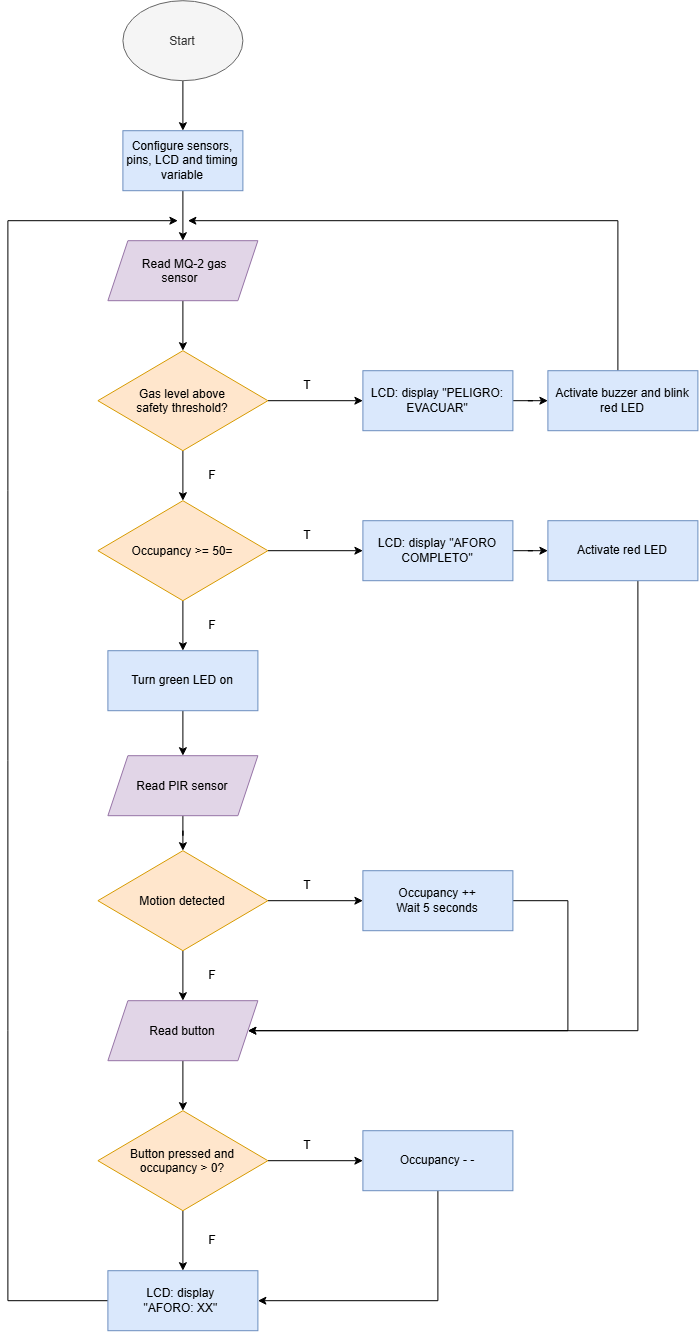

The diagram above was exported from draw.io. Its source (the exported page's mxGraphModel, read from the mxfile embedded in the PNG):
<mxGraphModel dx="1935" dy="1043" grid="1" gridSize="10" guides="1" tooltips="1" connect="1" arrows="1" fold="1" page="1" pageScale="1" pageWidth="850" pageHeight="1100" math="0" shadow="0">
  <root>
    <mxCell id="0" />
    <mxCell id="1" parent="0" />
    <mxCell id="rgt1jI-eVldHEjCR7m6A-11" edge="1" parent="1" source="rgt1jI-eVldHEjCR7m6A-1" style="edgeStyle=orthogonalEdgeStyle;rounded=0;orthogonalLoop=1;jettySize=auto;html=1;entryX=0.5;entryY=0;entryDx=0;entryDy=0;" target="rgt1jI-eVldHEjCR7m6A-2">
      <mxGeometry relative="1" as="geometry" />
    </mxCell>
    <mxCell id="rgt1jI-eVldHEjCR7m6A-1" parent="1" style="ellipse;whiteSpace=wrap;html=1;shapeInside=1;fillColor=#f5f5f5;fontColor=#333333;strokeColor=#666666;" value="Start" vertex="1">
      <mxGeometry height="80" width="120" x="355" y="110" as="geometry" />
    </mxCell>
    <mxCell id="rgt1jI-eVldHEjCR7m6A-10" edge="1" parent="1" source="rgt1jI-eVldHEjCR7m6A-2" style="edgeStyle=orthogonalEdgeStyle;rounded=0;orthogonalLoop=1;jettySize=auto;html=1;entryX=0.5;entryY=0;entryDx=0;entryDy=0;" target="rgt1jI-eVldHEjCR7m6A-3">
      <mxGeometry relative="1" as="geometry" />
    </mxCell>
    <mxCell id="rgt1jI-eVldHEjCR7m6A-2" parent="1" style="rounded=0;whiteSpace=wrap;html=1;fillColor=#dae8fc;strokeColor=#6c8ebf;" value="Configure sensors, pins, LCD and timing variable" vertex="1">
      <mxGeometry height="60" width="120" x="355" y="240" as="geometry" />
    </mxCell>
    <mxCell id="rgt1jI-eVldHEjCR7m6A-9" edge="1" parent="1" source="rgt1jI-eVldHEjCR7m6A-3" style="edgeStyle=orthogonalEdgeStyle;rounded=0;orthogonalLoop=1;jettySize=auto;html=1;entryX=0.5;entryY=0;entryDx=0;entryDy=0;" target="rgt1jI-eVldHEjCR7m6A-4">
      <mxGeometry relative="1" as="geometry" />
    </mxCell>
    <mxCell id="rgt1jI-eVldHEjCR7m6A-3" parent="1" style="shape=parallelogram;perimeter=parallelogramPerimeter;whiteSpace=wrap;html=1;shapeInside=1;fixedSize=1;fillColor=#e1d5e7;strokeColor=#9673a6;" value="Read MQ-2 gas sensor" vertex="1">
      <mxGeometry height="60" width="150" x="340" y="350" as="geometry" />
    </mxCell>
    <mxCell id="rgt1jI-eVldHEjCR7m6A-8" edge="1" parent="1" source="rgt1jI-eVldHEjCR7m6A-4" style="edgeStyle=orthogonalEdgeStyle;rounded=0;orthogonalLoop=1;jettySize=auto;html=1;entryX=0;entryY=0.5;entryDx=0;entryDy=0;" target="rgt1jI-eVldHEjCR7m6A-6">
      <mxGeometry relative="1" as="geometry" />
    </mxCell>
    <mxCell id="rgt1jI-eVldHEjCR7m6A-26" edge="1" parent="1" source="rgt1jI-eVldHEjCR7m6A-4" style="edgeStyle=orthogonalEdgeStyle;rounded=0;orthogonalLoop=1;jettySize=auto;html=1;entryX=0.5;entryY=0;entryDx=0;entryDy=0;" target="rgt1jI-eVldHEjCR7m6A-17">
      <mxGeometry relative="1" as="geometry" />
    </mxCell>
    <mxCell id="rgt1jI-eVldHEjCR7m6A-4" parent="1" style="rhombus;whiteSpace=wrap;html=1;shapeInside=1;fillColor=#ffe6cc;strokeColor=#d79b00;" value="Gas level above safety threshold?" vertex="1">
      <mxGeometry height="100" width="170" x="330" y="460" as="geometry" />
    </mxCell>
    <mxCell id="rgt1jI-eVldHEjCR7m6A-19" edge="1" parent="1" source="rgt1jI-eVldHEjCR7m6A-6" style="edgeStyle=orthogonalEdgeStyle;rounded=0;orthogonalLoop=1;jettySize=auto;html=1;entryX=0;entryY=0.5;entryDx=0;entryDy=0;" target="rgt1jI-eVldHEjCR7m6A-7">
      <mxGeometry relative="1" as="geometry" />
    </mxCell>
    <mxCell id="rgt1jI-eVldHEjCR7m6A-6" parent="1" style="rounded=0;whiteSpace=wrap;html=1;fillColor=#dae8fc;strokeColor=#6c8ebf;" value="LCD: display &quot;PELIGRO: EVACUAR&quot;" vertex="1">
      <mxGeometry height="60" width="150" x="595" y="480" as="geometry" />
    </mxCell>
    <mxCell id="rgt1jI-eVldHEjCR7m6A-21" edge="1" parent="1" source="rgt1jI-eVldHEjCR7m6A-7" style="edgeStyle=orthogonalEdgeStyle;rounded=0;orthogonalLoop=1;jettySize=auto;html=1;">
      <mxGeometry relative="1" as="geometry">
        <Array as="points">
          <mxPoint x="850" y="330" />
        </Array>
        <mxPoint x="420" y="330" as="targetPoint" />
      </mxGeometry>
    </mxCell>
    <mxCell id="rgt1jI-eVldHEjCR7m6A-7" parent="1" style="rounded=0;whiteSpace=wrap;html=1;fillColor=#dae8fc;strokeColor=#6c8ebf;" value="Activate buzzer and blink red LED" vertex="1">
      <mxGeometry height="60" width="150" x="780" y="480" as="geometry" />
    </mxCell>
    <mxCell id="rgt1jI-eVldHEjCR7m6A-12" parent="1" style="text;html=1;whiteSpace=wrap;strokeColor=none;fillColor=none;align=center;verticalAlign=middle;rounded=0;" value="T" vertex="1">
      <mxGeometry height="30" width="60" x="510" y="480" as="geometry" />
    </mxCell>
    <mxCell id="rgt1jI-eVldHEjCR7m6A-54" edge="1" parent="1" source="rgt1jI-eVldHEjCR7m6A-16" style="edgeStyle=orthogonalEdgeStyle;rounded=0;orthogonalLoop=1;jettySize=auto;html=1;" target="rgt1jI-eVldHEjCR7m6A-50">
      <mxGeometry relative="1" as="geometry" />
    </mxCell>
    <mxCell id="rgt1jI-eVldHEjCR7m6A-16" parent="1" style="shape=parallelogram;perimeter=parallelogramPerimeter;whiteSpace=wrap;html=1;shapeInside=1;fixedSize=1;fillColor=#e1d5e7;strokeColor=#9673a6;" value="Read button" vertex="1">
      <mxGeometry height="60" width="150" x="340" y="1110" as="geometry" />
    </mxCell>
    <mxCell id="rgt1jI-eVldHEjCR7m6A-28" edge="1" parent="1" source="rgt1jI-eVldHEjCR7m6A-17" style="edgeStyle=orthogonalEdgeStyle;rounded=0;orthogonalLoop=1;jettySize=auto;html=1;entryX=0.5;entryY=0;entryDx=0;entryDy=0;" target="rgt1jI-eVldHEjCR7m6A-25">
      <mxGeometry relative="1" as="geometry" />
    </mxCell>
    <mxCell id="rgt1jI-eVldHEjCR7m6A-35" edge="1" parent="1" source="rgt1jI-eVldHEjCR7m6A-17" style="edgeStyle=orthogonalEdgeStyle;rounded=0;orthogonalLoop=1;jettySize=auto;html=1;entryX=0;entryY=0.5;entryDx=0;entryDy=0;" target="rgt1jI-eVldHEjCR7m6A-22">
      <mxGeometry relative="1" as="geometry" />
    </mxCell>
    <mxCell id="rgt1jI-eVldHEjCR7m6A-17" parent="1" style="rhombus;whiteSpace=wrap;html=1;shapeInside=1;fillColor=#ffe6cc;strokeColor=#d79b00;" value="Occupancy &amp;gt;= 50=" vertex="1">
      <mxGeometry height="100" width="170" x="330" y="610" as="geometry" />
    </mxCell>
    <mxCell id="rgt1jI-eVldHEjCR7m6A-30" edge="1" parent="1" source="rgt1jI-eVldHEjCR7m6A-22" style="edgeStyle=orthogonalEdgeStyle;rounded=0;orthogonalLoop=1;jettySize=auto;html=1;entryX=0;entryY=0.5;entryDx=0;entryDy=0;" target="rgt1jI-eVldHEjCR7m6A-24">
      <mxGeometry relative="1" as="geometry" />
    </mxCell>
    <mxCell id="rgt1jI-eVldHEjCR7m6A-22" parent="1" style="rounded=0;whiteSpace=wrap;html=1;fillColor=#dae8fc;strokeColor=#6c8ebf;" value="LCD: display &quot;AFORO COMPLETO&quot;" vertex="1">
      <mxGeometry height="60" width="150" x="595" y="630" as="geometry" />
    </mxCell>
    <mxCell id="rgt1jI-eVldHEjCR7m6A-48" edge="1" parent="1" source="rgt1jI-eVldHEjCR7m6A-24" style="edgeStyle=orthogonalEdgeStyle;rounded=0;orthogonalLoop=1;jettySize=auto;html=1;entryX=1;entryY=0.5;entryDx=0;entryDy=0;" target="rgt1jI-eVldHEjCR7m6A-16">
      <mxGeometry relative="1" as="geometry">
        <Array as="points">
          <mxPoint x="870" y="1140" />
        </Array>
      </mxGeometry>
    </mxCell>
    <mxCell id="rgt1jI-eVldHEjCR7m6A-24" parent="1" style="rounded=0;whiteSpace=wrap;html=1;fillColor=#dae8fc;strokeColor=#6c8ebf;" value="Activate red LED" vertex="1">
      <mxGeometry height="60" width="150" x="780" y="630" as="geometry" />
    </mxCell>
    <mxCell id="rgt1jI-eVldHEjCR7m6A-37" edge="1" parent="1" source="rgt1jI-eVldHEjCR7m6A-25" style="edgeStyle=orthogonalEdgeStyle;rounded=0;orthogonalLoop=1;jettySize=auto;html=1;entryX=0.5;entryY=0;entryDx=0;entryDy=0;" target="rgt1jI-eVldHEjCR7m6A-34">
      <mxGeometry relative="1" as="geometry" />
    </mxCell>
    <mxCell id="rgt1jI-eVldHEjCR7m6A-25" parent="1" style="rounded=0;whiteSpace=wrap;html=1;fillColor=#dae8fc;strokeColor=#6c8ebf;" value="Turn green LED on" vertex="1">
      <mxGeometry height="60" width="150" x="340" y="760" as="geometry" />
    </mxCell>
    <mxCell id="rgt1jI-eVldHEjCR7m6A-27" parent="1" style="text;html=1;whiteSpace=wrap;strokeColor=none;fillColor=none;align=center;verticalAlign=middle;rounded=0;" value="F" vertex="1">
      <mxGeometry height="30" width="60" x="415" y="570" as="geometry" />
    </mxCell>
    <mxCell id="rgt1jI-eVldHEjCR7m6A-31" parent="1" style="text;html=1;whiteSpace=wrap;strokeColor=none;fillColor=none;align=center;verticalAlign=middle;rounded=0;" value="F" vertex="1">
      <mxGeometry height="30" width="60" x="415" y="720" as="geometry" />
    </mxCell>
    <mxCell id="rgt1jI-eVldHEjCR7m6A-39" edge="1" parent="1" source="rgt1jI-eVldHEjCR7m6A-34" style="edgeStyle=orthogonalEdgeStyle;rounded=0;orthogonalLoop=1;jettySize=auto;html=1;" target="rgt1jI-eVldHEjCR7m6A-38">
      <mxGeometry relative="1" as="geometry" />
    </mxCell>
    <mxCell id="rgt1jI-eVldHEjCR7m6A-34" parent="1" style="shape=parallelogram;perimeter=parallelogramPerimeter;whiteSpace=wrap;html=1;shapeInside=1;fixedSize=1;fillColor=#e1d5e7;strokeColor=#9673a6;" value="Read PIR sensor" vertex="1">
      <mxGeometry height="60" width="150" x="340" y="865" as="geometry" />
    </mxCell>
    <mxCell id="rgt1jI-eVldHEjCR7m6A-36" parent="1" style="text;html=1;whiteSpace=wrap;strokeColor=none;fillColor=none;align=center;verticalAlign=middle;rounded=0;" value="T" vertex="1">
      <mxGeometry height="30" width="60" x="510" y="630" as="geometry" />
    </mxCell>
    <mxCell id="rgt1jI-eVldHEjCR7m6A-41" edge="1" parent="1" source="rgt1jI-eVldHEjCR7m6A-38" style="edgeStyle=orthogonalEdgeStyle;rounded=0;orthogonalLoop=1;jettySize=auto;html=1;entryX=0.5;entryY=0;entryDx=0;entryDy=0;" target="rgt1jI-eVldHEjCR7m6A-16">
      <mxGeometry relative="1" as="geometry" />
    </mxCell>
    <mxCell id="rgt1jI-eVldHEjCR7m6A-46" edge="1" parent="1" source="rgt1jI-eVldHEjCR7m6A-38" style="edgeStyle=orthogonalEdgeStyle;rounded=0;orthogonalLoop=1;jettySize=auto;html=1;entryX=0;entryY=0.5;entryDx=0;entryDy=0;" target="rgt1jI-eVldHEjCR7m6A-40">
      <mxGeometry relative="1" as="geometry" />
    </mxCell>
    <mxCell id="rgt1jI-eVldHEjCR7m6A-38" parent="1" style="rhombus;whiteSpace=wrap;html=1;shapeInside=1;fillColor=#ffe6cc;strokeColor=#d79b00;" value="Motion detected" vertex="1">
      <mxGeometry height="100" width="170" x="330" y="960" as="geometry" />
    </mxCell>
    <mxCell id="rgt1jI-eVldHEjCR7m6A-49" edge="1" parent="1" source="rgt1jI-eVldHEjCR7m6A-40" style="edgeStyle=orthogonalEdgeStyle;rounded=0;orthogonalLoop=1;jettySize=auto;html=1;entryX=1;entryY=0.5;entryDx=0;entryDy=0;" target="rgt1jI-eVldHEjCR7m6A-16">
      <mxGeometry relative="1" as="geometry">
        <Array as="points">
          <mxPoint x="800" y="1010" />
          <mxPoint x="800" y="1140" />
        </Array>
      </mxGeometry>
    </mxCell>
    <mxCell id="rgt1jI-eVldHEjCR7m6A-40" parent="1" style="rounded=0;whiteSpace=wrap;html=1;fillColor=#dae8fc;strokeColor=#6c8ebf;" value="Occupancy ++&lt;div&gt;Wait 5 seconds&lt;/div&gt;" vertex="1">
      <mxGeometry height="60" width="150" x="595" y="980" as="geometry" />
    </mxCell>
    <mxCell id="rgt1jI-eVldHEjCR7m6A-43" parent="1" style="text;html=1;whiteSpace=wrap;strokeColor=none;fillColor=none;align=center;verticalAlign=middle;rounded=0;" value="T" vertex="1">
      <mxGeometry height="30" width="60" x="510" y="980" as="geometry" />
    </mxCell>
    <mxCell id="rgt1jI-eVldHEjCR7m6A-45" parent="1" style="text;html=1;whiteSpace=wrap;strokeColor=none;fillColor=none;align=center;verticalAlign=middle;rounded=0;" value="F" vertex="1">
      <mxGeometry height="30" width="60" x="415" y="1070" as="geometry" />
    </mxCell>
    <mxCell id="rgt1jI-eVldHEjCR7m6A-53" edge="1" parent="1" source="rgt1jI-eVldHEjCR7m6A-50" style="edgeStyle=orthogonalEdgeStyle;rounded=0;orthogonalLoop=1;jettySize=auto;html=1;entryX=0.5;entryY=0;entryDx=0;entryDy=0;" target="rgt1jI-eVldHEjCR7m6A-52">
      <mxGeometry relative="1" as="geometry" />
    </mxCell>
    <mxCell id="rgt1jI-eVldHEjCR7m6A-55" edge="1" parent="1" source="rgt1jI-eVldHEjCR7m6A-50" style="edgeStyle=orthogonalEdgeStyle;rounded=0;orthogonalLoop=1;jettySize=auto;html=1;entryX=0;entryY=0.5;entryDx=0;entryDy=0;" target="rgt1jI-eVldHEjCR7m6A-51">
      <mxGeometry relative="1" as="geometry" />
    </mxCell>
    <mxCell id="rgt1jI-eVldHEjCR7m6A-50" parent="1" style="rhombus;whiteSpace=wrap;html=1;shapeInside=1;fillColor=#ffe6cc;strokeColor=#d79b00;" value="Button pressed and occupancy &amp;gt; 0?" vertex="1">
      <mxGeometry height="100" width="170" x="330" y="1220" as="geometry" />
    </mxCell>
    <mxCell id="rgt1jI-eVldHEjCR7m6A-56" edge="1" parent="1" source="rgt1jI-eVldHEjCR7m6A-51" style="edgeStyle=orthogonalEdgeStyle;rounded=0;orthogonalLoop=1;jettySize=auto;html=1;entryX=1;entryY=0.5;entryDx=0;entryDy=0;" target="rgt1jI-eVldHEjCR7m6A-52">
      <mxGeometry relative="1" as="geometry">
        <Array as="points">
          <mxPoint x="670" y="1410" />
        </Array>
      </mxGeometry>
    </mxCell>
    <mxCell id="rgt1jI-eVldHEjCR7m6A-51" parent="1" style="rounded=0;whiteSpace=wrap;html=1;fillColor=#dae8fc;strokeColor=#6c8ebf;" value="Occupancy - -" vertex="1">
      <mxGeometry height="60" width="150" x="595" y="1240" as="geometry" />
    </mxCell>
    <mxCell id="rgt1jI-eVldHEjCR7m6A-59" edge="1" parent="1" source="rgt1jI-eVldHEjCR7m6A-52" style="edgeStyle=orthogonalEdgeStyle;rounded=0;orthogonalLoop=1;jettySize=auto;html=1;">
      <mxGeometry relative="1" as="geometry">
        <Array as="points">
          <mxPoint x="240" y="1410" />
        </Array>
        <mxPoint x="410" y="330" as="targetPoint" />
      </mxGeometry>
    </mxCell>
    <mxCell id="rgt1jI-eVldHEjCR7m6A-52" parent="1" style="rounded=0;whiteSpace=wrap;html=1;fillColor=#dae8fc;strokeColor=#6c8ebf;" value="LCD: display&amp;nbsp;&lt;div&gt;&quot;AFORO: XX&quot;&amp;nbsp;&lt;/div&gt;" vertex="1">
      <mxGeometry height="60" width="150" x="340" y="1380" as="geometry" />
    </mxCell>
    <mxCell id="rgt1jI-eVldHEjCR7m6A-57" parent="1" style="text;html=1;whiteSpace=wrap;strokeColor=none;fillColor=none;align=center;verticalAlign=middle;rounded=0;" value="T" vertex="1">
      <mxGeometry height="30" width="60" x="510" y="1240" as="geometry" />
    </mxCell>
    <mxCell id="rgt1jI-eVldHEjCR7m6A-58" parent="1" style="text;html=1;whiteSpace=wrap;strokeColor=none;fillColor=none;align=center;verticalAlign=middle;rounded=0;" value="F" vertex="1">
      <mxGeometry height="30" width="60" x="415" y="1335" as="geometry" />
    </mxCell>
  </root>
</mxGraphModel>